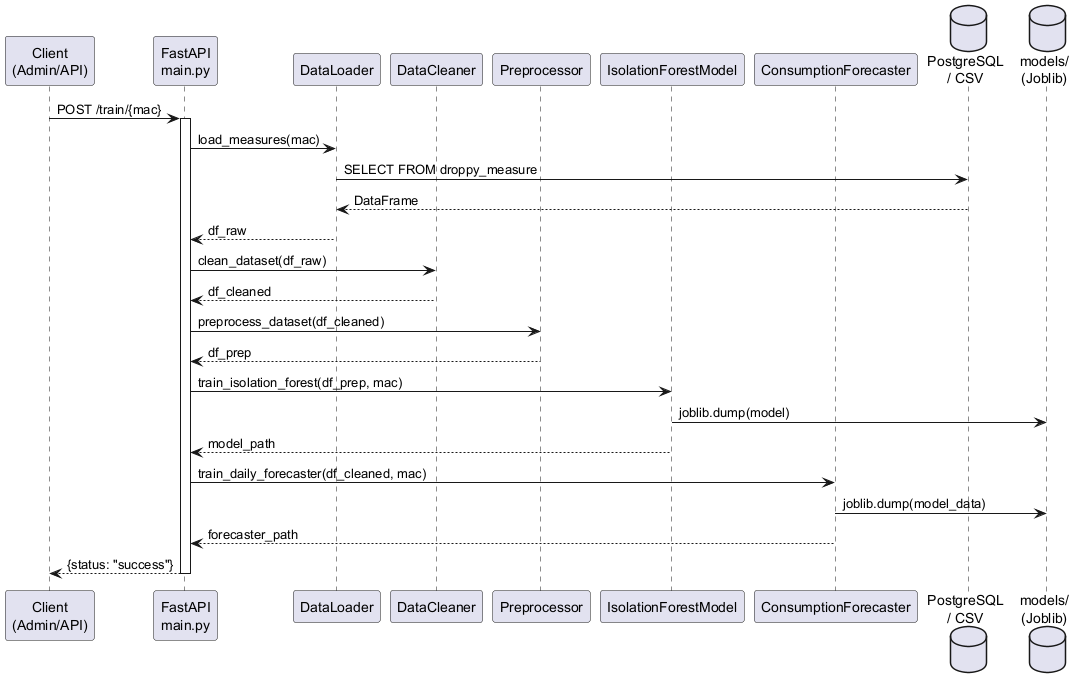

The diagram above was rendered by PlantUML. Its source (embedded in the PNG):
@startuml sequence_train
participant "Client\n(Admin/API)" as Client
participant "FastAPI\nmain.py" as API
participant "DataLoader" as Loader
participant "DataCleaner" as Cleaner
participant "Preprocessor" as Prep
participant "IsolationForestModel" as IF
participant "ConsumptionForecaster" as FC
database "PostgreSQL\n/ CSV" as DB
database "models/\n(Joblib)" as Models

Client -> API : POST /train/{mac}
activate API

API -> Loader : load_measures(mac)
Loader -> DB : SELECT FROM droppy_measure
DB --> Loader : DataFrame
Loader --> API : df_raw

API -> Cleaner : clean_dataset(df_raw)
Cleaner --> API : df_cleaned

API -> Prep : preprocess_dataset(df_cleaned)
Prep --> API : df_prep

API -> IF : train_isolation_forest(df_prep, mac)
IF -> Models : joblib.dump(model)
IF --> API : model_path

API -> FC : train_daily_forecaster(df_cleaned, mac)
FC -> Models : joblib.dump(model_data)
FC --> API : forecaster_path

API --> Client : {status: "success"}
deactivate API
@enduml